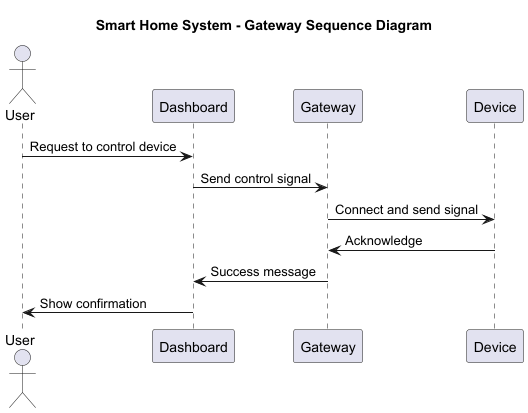

The diagram above was rendered by PlantUML. Its source (embedded in the PNG):
@startuml

title Smart Home System - Gateway Sequence Diagram
actor User
participant Dashboard
participant Gateway
participant Device

User -> Dashboard : Request to control device
Dashboard -> Gateway : Send control signal
Gateway -> Device : Connect and send signal
Device -> Gateway : Acknowledge
Gateway -> Dashboard : Success message
Dashboard -> User : Show confirmation
@enduml